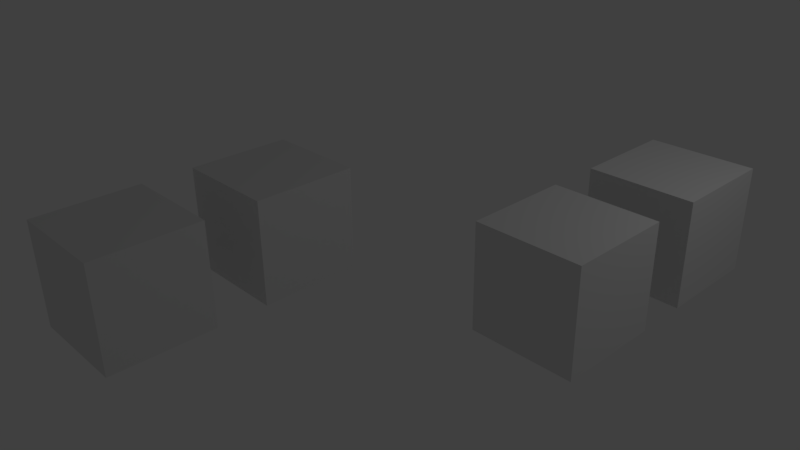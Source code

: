# Source: DupliGroupRecurssive.blend  (saved by Blender 2.77.3; exported with 4.5.12 LTS)
import bpy
from mathutils import Matrix  # noqa: F401  (used for matrix-valued properties, if any)

bpy.ops.wm.read_factory_settings(use_empty=True)
scene = bpy.context.scene
scene.name = 'Scene'

# ---- collections
col_collection_1 = bpy.data.collections.new('Collection 1'); scene.collection.children.link(col_collection_1)
col_collection_2 = bpy.data.collections.new('Collection 2'); scene.collection.children.link(col_collection_2)
col_collection_2.hide_render = True
col_collection_2.hide_viewport = True
col_group = bpy.data.collections.new('Group')  # instanced only; not linked into the scene
col_dupligroup = bpy.data.collections.new('DupliGroup')  # instanced only; not linked into the scene

# ---- materials (node trees are filled in below, after node groups)
mat_material = bpy.data.materials.new('Material')
mat_material.alpha_threshold = 0.0
mat_material.use_transparent_shadow = False
mat_material.roughness = 0.5
mat_material.line_color = (0.0, 0.0, 0.0, 1.0)

# ---- material node trees

# ---- world
world_world = bpy.data.worlds.new('World'); scene.world = world_world
world_world.color = (0.05088, 0.05088, 0.05088)
world_world.use_sun_shadow = False
world_world.sun_shadow_jitter_overblur = 0.0
world_world.cycles.sampling_method = 'MANUAL'

# ---- cameras
cam_camera = bpy.data.cameras.new('Camera')
cam_camera.clip_end = 100.0
cam_camera.lens = 35.0
cam_camera.sensor_width = 32.0
cam_camera.sensor_height = 18.0
cam_camera.ortho_scale = 7.314
cam_camera.dof.focus_distance = 0.0
cam_camera.dof.aperture_fstop = 128.0

# ---- lights
light_lamp = bpy.data.lights.new('Lamp', 'POINT')
light_lamp.transmission_factor = 0.0
light_lamp.cutoff_distance = 30.0
light_lamp.energy = 100.0
light_lamp.shadow_buffer_clip_start = 1.001
light_lamp.shadow_soft_size = 0.1
light_lamp.shadow_maximum_resolution = 0.006
light_lamp.use_absolute_resolution = True

# ---- meshes
me_cube = bpy.data.meshes.new('Cube')
me_cube.from_pydata([(1.0, 1.0, -1.0), (1.0, -1.0, -1.0), (-1.0, -1.0, -1.0), (-1.0, 1.0, -1.0), (1.0, 1.0, 1.0), (1.0, -1.0, 1.0), (-1.0, -1.0, 1.0), (-1.0, 1.0, 1.0)], [], [(0, 1, 2, 3), (4, 7, 6, 5), (0, 4, 5, 1), (1, 5, 6, 2), (2, 6, 7, 3), (4, 0, 3, 7)])
me_cube.materials.append(mat_material)
me_cube.use_remesh_preserve_volume = False
me_cube.use_remesh_preserve_attributes = False
me_cube.use_mirror_vertex_groups = False
me_cube.update()

# ---- objects
ob_dupligroupobject_001 = bpy.data.objects.new('DupliGroupObject.001', None)
ob_dupligroupobject = bpy.data.objects.new('DupliGroupObject', None)
ob_dupligrouprecursiveobject = bpy.data.objects.new('DupliGroupRecursiveObject', None)
ob_lamp = bpy.data.objects.new('Lamp', light_lamp)
ob_camera = bpy.data.objects.new('Camera', cam_camera)
ob_cube = bpy.data.objects.new('Cube', me_cube)

# ---- transforms, parenting, visibility, modifiers, constraints
ob_dupligroupobject_001.location = (0.0, -1.5, 0.0)
ob_dupligroupobject_001.empty_image_offset = (0.0, 0.0)
ob_dupligroupobject_001.show_instancer_for_render = False
ob_dupligroupobject_001.instance_type = 'COLLECTION'
ob_dupligroupobject_001.lineart.crease_threshold = 0.0
ob_dupligroupobject.location = (0.0, 1.5, 0.0)
ob_dupligroupobject.empty_image_offset = (0.0, 0.0)
ob_dupligroupobject.show_instancer_for_render = False
ob_dupligroupobject.instance_type = 'COLLECTION'
ob_dupligroupobject.lineart.crease_threshold = 0.0
ob_dupligrouprecursiveobject.location = (-5.0, -5.0, 0.0)
ob_dupligrouprecursiveobject.empty_image_offset = (0.0, 0.0)
ob_dupligrouprecursiveobject.show_instancer_for_render = False
ob_dupligrouprecursiveobject.instance_type = 'COLLECTION'
ob_dupligrouprecursiveobject.lineart.crease_threshold = 0.0
ob_lamp.location = (4.076, 1.005, 5.904)
ob_lamp.rotation_euler = (0.6503, 0.05522, 1.866)
ob_lamp.lock_rotations_4d = False
ob_lamp.empty_display_type = 'ARROWS'
ob_lamp.color = (0.0, 0.0, 0.0, 0.0)
ob_lamp.lineart.crease_threshold = 0.0
ob_camera.location = (7.107, -11.67, 7.012)
ob_camera.rotation_euler = (1.109, 0.01082, 0.8149)
ob_camera.lock_rotations_4d = False
ob_camera.empty_display_type = 'ARROWS'
ob_camera.color = (0.0, 0.0, 0.0, 0.0)
ob_camera.display_type = 'WIRE'
ob_camera.lineart.crease_threshold = 0.0
ob_cube.location = (0.0, 0.0, 0.0)
ob_cube.lock_rotations_4d = False
ob_cube.empty_display_type = 'ARROWS'
ob_cube.lineart.crease_threshold = 0.0
ob_dupligroupobject_001.instance_collection = col_group
ob_dupligroupobject.instance_collection = col_group
ob_dupligrouprecursiveobject.instance_collection = col_dupligroup

# ---- collection membership
col_collection_1.objects.link(ob_dupligroupobject_001)
col_collection_1.objects.link(ob_dupligroupobject)
col_collection_1.objects.link(ob_dupligrouprecursiveobject)
col_collection_1.objects.link(ob_lamp)
col_collection_1.objects.link(ob_camera)
col_collection_2.objects.link(ob_cube)
col_group.objects.link(ob_cube)
col_dupligroup.objects.link(ob_dupligroupobject_001)
col_dupligroup.objects.link(ob_dupligroupobject)

# ---- scene / render settings (as saved in the file)
scene.camera = ob_camera
scene.frame_start = 1; scene.frame_end = 250; scene.frame_set(1)
scene.render.engine = 'BLENDER_EEVEE_NEXT'
scene.render.image_settings.color_mode = 'RGB'
scene.render.image_settings.compression = 90
scene.render.resolution_percentage = 50
scene.render.dither_intensity = 0.0
scene.cycles.use_denoising = False
scene.cycles.samples = 128
scene.cycles.sampling_pattern = 'TABULATED_SOBOL'
scene.cycles.light_sampling_threshold = 0.0
scene.cycles.use_adaptive_sampling = False
scene.cycles.use_light_tree = False
scene.cycles.blur_glossy = 0.0
scene.cycles.sample_clamp_indirect = 0.0
scene.view_settings.view_transform = 'Standard'
bpy.context.view_layer.update()

